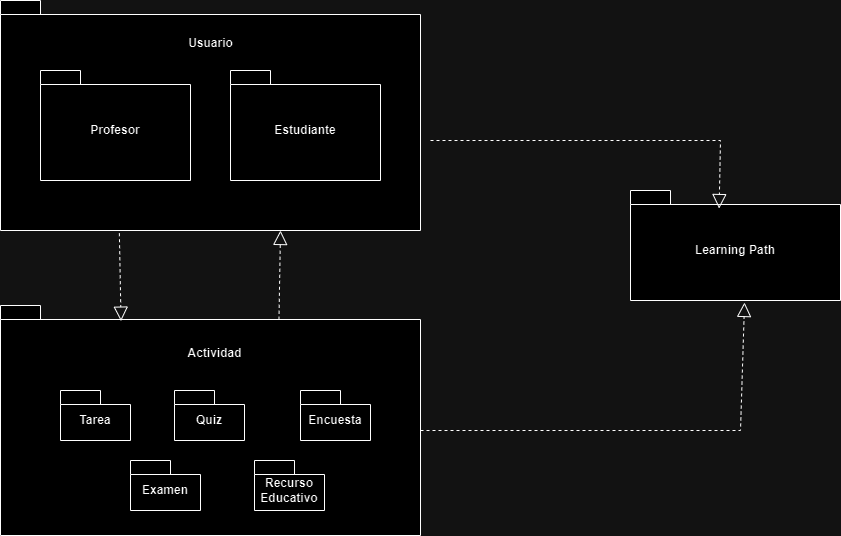

The diagram above was exported from draw.io. Its source (the exported page's mxGraphModel, read from the mxfile embedded in the PNG):
<mxGraphModel dx="1034" dy="492" grid="1" gridSize="10" guides="1" tooltips="1" connect="1" arrows="1" fold="1" page="1" pageScale="1" pageWidth="827" pageHeight="1169" math="0" shadow="0">
  <root>
    <mxCell id="0" />
    <mxCell id="1" parent="0" />
    <mxCell id="lJpiokbfuAKVZBZRHmcm-4" value="" style="shape=folder;fontStyle=1;spacingTop=10;tabWidth=40;tabHeight=14;tabPosition=left;html=1;whiteSpace=wrap;" parent="1" vertex="1">
      <mxGeometry x="160" y="50" width="420" height="230" as="geometry" />
    </mxCell>
    <mxCell id="lJpiokbfuAKVZBZRHmcm-1" value="Profesor" style="shape=folder;fontStyle=1;spacingTop=10;tabWidth=40;tabHeight=14;tabPosition=left;html=1;whiteSpace=wrap;" parent="1" vertex="1">
      <mxGeometry x="200" y="120" width="150" height="110" as="geometry" />
    </mxCell>
    <mxCell id="lJpiokbfuAKVZBZRHmcm-3" value="Estudiante" style="shape=folder;fontStyle=1;spacingTop=10;tabWidth=40;tabHeight=14;tabPosition=left;html=1;whiteSpace=wrap;" parent="1" vertex="1">
      <mxGeometry x="390" y="120" width="150" height="110" as="geometry" />
    </mxCell>
    <mxCell id="lJpiokbfuAKVZBZRHmcm-5" value="Usuario" style="text;align=center;fontStyle=1;verticalAlign=middle;spacingLeft=3;spacingRight=3;strokeColor=none;rotatable=0;points=[[0,0.5],[1,0.5]];portConstraint=eastwest;html=1;" parent="1" vertex="1">
      <mxGeometry x="330" y="80" width="80" height="26" as="geometry" />
    </mxCell>
    <mxCell id="lJpiokbfuAKVZBZRHmcm-6" value="" style="shape=folder;fontStyle=1;spacingTop=10;tabWidth=40;tabHeight=14;tabPosition=left;html=1;whiteSpace=wrap;" parent="1" vertex="1">
      <mxGeometry x="160" y="355" width="420" height="230" as="geometry" />
    </mxCell>
    <mxCell id="lJpiokbfuAKVZBZRHmcm-7" value="Actividad" style="text;align=center;fontStyle=1;verticalAlign=middle;spacingLeft=3;spacingRight=3;strokeColor=none;rotatable=0;points=[[0,0.5],[1,0.5]];portConstraint=eastwest;html=1;" parent="1" vertex="1">
      <mxGeometry x="334" y="390" width="80" height="26" as="geometry" />
    </mxCell>
    <mxCell id="lJpiokbfuAKVZBZRHmcm-8" value="Tarea" style="shape=folder;fontStyle=1;spacingTop=10;tabWidth=40;tabHeight=14;tabPosition=left;html=1;whiteSpace=wrap;" parent="1" vertex="1">
      <mxGeometry x="220" y="440" width="70" height="50" as="geometry" />
    </mxCell>
    <mxCell id="lJpiokbfuAKVZBZRHmcm-9" value="Quiz" style="shape=folder;fontStyle=1;spacingTop=10;tabWidth=40;tabHeight=14;tabPosition=left;html=1;whiteSpace=wrap;" parent="1" vertex="1">
      <mxGeometry x="334" y="440" width="70" height="50" as="geometry" />
    </mxCell>
    <mxCell id="lJpiokbfuAKVZBZRHmcm-10" value="Encuesta" style="shape=folder;fontStyle=1;spacingTop=10;tabWidth=40;tabHeight=14;tabPosition=left;html=1;whiteSpace=wrap;" parent="1" vertex="1">
      <mxGeometry x="460" y="440" width="70" height="50" as="geometry" />
    </mxCell>
    <mxCell id="lJpiokbfuAKVZBZRHmcm-11" value="Recurso Educativo" style="shape=folder;fontStyle=1;spacingTop=10;tabWidth=40;tabHeight=14;tabPosition=left;html=1;whiteSpace=wrap;" parent="1" vertex="1">
      <mxGeometry x="414" y="510" width="70" height="50" as="geometry" />
    </mxCell>
    <mxCell id="lJpiokbfuAKVZBZRHmcm-12" value="Examen" style="shape=folder;fontStyle=1;spacingTop=10;tabWidth=40;tabHeight=14;tabPosition=left;html=1;whiteSpace=wrap;" parent="1" vertex="1">
      <mxGeometry x="290" y="510" width="70" height="50" as="geometry" />
    </mxCell>
    <mxCell id="lJpiokbfuAKVZBZRHmcm-13" value="Learning Path" style="shape=folder;fontStyle=1;spacingTop=10;tabWidth=40;tabHeight=14;tabPosition=left;html=1;whiteSpace=wrap;" parent="1" vertex="1">
      <mxGeometry x="790" y="240" width="210" height="110" as="geometry" />
    </mxCell>
    <mxCell id="lJpiokbfuAKVZBZRHmcm-16" value="" style="endArrow=block;dashed=1;endFill=0;endSize=12;html=1;rounded=0;entryX=0.422;entryY=0.164;entryDx=0;entryDy=0;entryPerimeter=0;" parent="1" target="lJpiokbfuAKVZBZRHmcm-13" edge="1">
      <mxGeometry width="160" relative="1" as="geometry">
        <mxPoint x="590" y="190" as="sourcePoint" />
        <mxPoint x="960" y="190" as="targetPoint" />
        <Array as="points">
          <mxPoint x="880" y="190" />
        </Array>
      </mxGeometry>
    </mxCell>
    <mxCell id="lJpiokbfuAKVZBZRHmcm-17" value="" style="endArrow=block;dashed=1;endFill=0;endSize=12;html=1;rounded=0;entryX=0.543;entryY=1.018;entryDx=0;entryDy=0;entryPerimeter=0;" parent="1" target="lJpiokbfuAKVZBZRHmcm-13" edge="1">
      <mxGeometry width="160" relative="1" as="geometry">
        <mxPoint x="580" y="480" as="sourcePoint" />
        <mxPoint x="980" y="480" as="targetPoint" />
        <Array as="points">
          <mxPoint x="900" y="480" />
        </Array>
      </mxGeometry>
    </mxCell>
    <mxCell id="lJpiokbfuAKVZBZRHmcm-18" value="" style="endArrow=block;dashed=1;endFill=0;endSize=12;html=1;rounded=0;exitX=0.663;exitY=0.062;exitDx=0;exitDy=0;exitPerimeter=0;" parent="1" source="lJpiokbfuAKVZBZRHmcm-6" edge="1">
      <mxGeometry width="160" relative="1" as="geometry">
        <mxPoint x="440" y="310" as="sourcePoint" />
        <mxPoint x="440" y="280" as="targetPoint" />
      </mxGeometry>
    </mxCell>
    <mxCell id="lJpiokbfuAKVZBZRHmcm-19" value="" style="endArrow=block;dashed=1;endFill=0;endSize=12;html=1;rounded=0;entryX=0.287;entryY=0.068;entryDx=0;entryDy=0;entryPerimeter=0;exitX=0.283;exitY=1.012;exitDx=0;exitDy=0;exitPerimeter=0;" parent="1" source="lJpiokbfuAKVZBZRHmcm-4" target="lJpiokbfuAKVZBZRHmcm-6" edge="1">
      <mxGeometry width="160" relative="1" as="geometry">
        <mxPoint x="240" y="310" as="sourcePoint" />
        <mxPoint x="400" y="310" as="targetPoint" />
      </mxGeometry>
    </mxCell>
  </root>
</mxGraphModel>